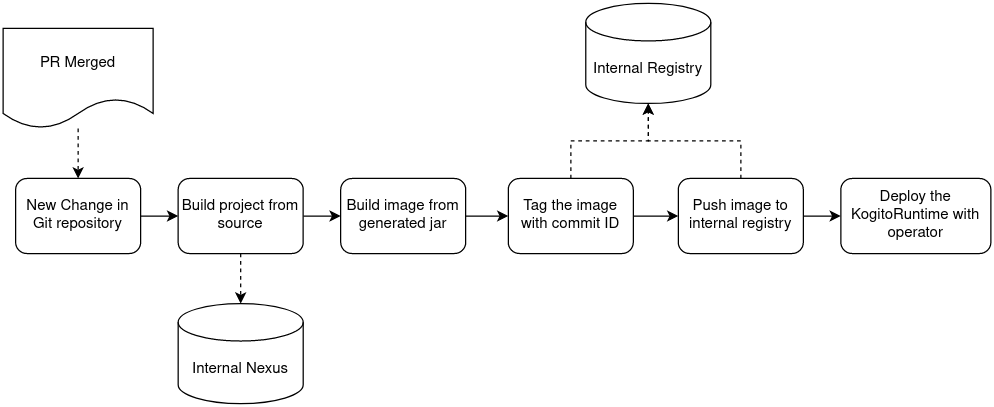

The diagram above was exported from draw.io. Its source (the exported page's mxGraphModel, read from the mxfile embedded in the PNG):
<mxGraphModel dx="1422" dy="743" grid="1" gridSize="10" guides="1" tooltips="1" connect="1" arrows="1" fold="1" page="1" pageScale="1" pageWidth="827" pageHeight="1169" math="0" shadow="0">
  <root>
    <mxCell id="WIyWlLk6GJQsqaUBKTNV-0" />
    <mxCell id="WIyWlLk6GJQsqaUBKTNV-1" parent="WIyWlLk6GJQsqaUBKTNV-0" />
    <mxCell id="E0G5NGndsCd9XwLQrSCP-7" style="edgeStyle=orthogonalEdgeStyle;rounded=0;orthogonalLoop=1;jettySize=auto;html=1;" edge="1" parent="WIyWlLk6GJQsqaUBKTNV-1" source="E0G5NGndsCd9XwLQrSCP-0" target="E0G5NGndsCd9XwLQrSCP-1">
      <mxGeometry relative="1" as="geometry" />
    </mxCell>
    <mxCell id="E0G5NGndsCd9XwLQrSCP-0" value="New Change in Git repository" style="rounded=1;whiteSpace=wrap;html=1;" vertex="1" parent="WIyWlLk6GJQsqaUBKTNV-1">
      <mxGeometry x="24" y="230" width="100" height="60" as="geometry" />
    </mxCell>
    <mxCell id="E0G5NGndsCd9XwLQrSCP-8" value="" style="edgeStyle=orthogonalEdgeStyle;rounded=0;orthogonalLoop=1;jettySize=auto;html=1;" edge="1" parent="WIyWlLk6GJQsqaUBKTNV-1" source="E0G5NGndsCd9XwLQrSCP-1" target="E0G5NGndsCd9XwLQrSCP-2">
      <mxGeometry relative="1" as="geometry" />
    </mxCell>
    <mxCell id="E0G5NGndsCd9XwLQrSCP-12" style="edgeStyle=orthogonalEdgeStyle;rounded=0;orthogonalLoop=1;jettySize=auto;html=1;dashed=1;" edge="1" parent="WIyWlLk6GJQsqaUBKTNV-1" source="E0G5NGndsCd9XwLQrSCP-1" target="E0G5NGndsCd9XwLQrSCP-11">
      <mxGeometry relative="1" as="geometry" />
    </mxCell>
    <mxCell id="E0G5NGndsCd9XwLQrSCP-1" value="Build project from source" style="rounded=1;whiteSpace=wrap;html=1;" vertex="1" parent="WIyWlLk6GJQsqaUBKTNV-1">
      <mxGeometry x="154" y="230" width="100" height="60" as="geometry" />
    </mxCell>
    <mxCell id="E0G5NGndsCd9XwLQrSCP-6" value="" style="edgeStyle=orthogonalEdgeStyle;rounded=0;orthogonalLoop=1;jettySize=auto;html=1;" edge="1" parent="WIyWlLk6GJQsqaUBKTNV-1" source="E0G5NGndsCd9XwLQrSCP-2" target="E0G5NGndsCd9XwLQrSCP-3">
      <mxGeometry relative="1" as="geometry" />
    </mxCell>
    <mxCell id="E0G5NGndsCd9XwLQrSCP-2" value="Build image from generated jar" style="rounded=1;whiteSpace=wrap;html=1;" vertex="1" parent="WIyWlLk6GJQsqaUBKTNV-1">
      <mxGeometry x="284" y="230" width="100" height="60" as="geometry" />
    </mxCell>
    <mxCell id="E0G5NGndsCd9XwLQrSCP-9" value="" style="edgeStyle=orthogonalEdgeStyle;rounded=0;orthogonalLoop=1;jettySize=auto;html=1;" edge="1" parent="WIyWlLk6GJQsqaUBKTNV-1" source="E0G5NGndsCd9XwLQrSCP-3" target="E0G5NGndsCd9XwLQrSCP-5">
      <mxGeometry relative="1" as="geometry" />
    </mxCell>
    <mxCell id="E0G5NGndsCd9XwLQrSCP-17" style="edgeStyle=orthogonalEdgeStyle;rounded=0;orthogonalLoop=1;jettySize=auto;html=1;entryX=0.5;entryY=1;entryDx=0;entryDy=0;entryPerimeter=0;dashed=1;" edge="1" parent="WIyWlLk6GJQsqaUBKTNV-1" source="E0G5NGndsCd9XwLQrSCP-3" target="E0G5NGndsCd9XwLQrSCP-16">
      <mxGeometry relative="1" as="geometry" />
    </mxCell>
    <mxCell id="E0G5NGndsCd9XwLQrSCP-3" value="Tag the image with commit ID" style="rounded=1;whiteSpace=wrap;html=1;" vertex="1" parent="WIyWlLk6GJQsqaUBKTNV-1">
      <mxGeometry x="418" y="230" width="100" height="60" as="geometry" />
    </mxCell>
    <mxCell id="E0G5NGndsCd9XwLQrSCP-4" value="Deploy the KogitoRuntime with operator" style="rounded=1;whiteSpace=wrap;html=1;" vertex="1" parent="WIyWlLk6GJQsqaUBKTNV-1">
      <mxGeometry x="684" y="230" width="120" height="60" as="geometry" />
    </mxCell>
    <mxCell id="E0G5NGndsCd9XwLQrSCP-10" value="" style="edgeStyle=orthogonalEdgeStyle;rounded=0;orthogonalLoop=1;jettySize=auto;html=1;" edge="1" parent="WIyWlLk6GJQsqaUBKTNV-1" source="E0G5NGndsCd9XwLQrSCP-5" target="E0G5NGndsCd9XwLQrSCP-4">
      <mxGeometry relative="1" as="geometry" />
    </mxCell>
    <mxCell id="E0G5NGndsCd9XwLQrSCP-18" style="edgeStyle=orthogonalEdgeStyle;rounded=0;orthogonalLoop=1;jettySize=auto;html=1;dashed=1;" edge="1" parent="WIyWlLk6GJQsqaUBKTNV-1" source="E0G5NGndsCd9XwLQrSCP-5" target="E0G5NGndsCd9XwLQrSCP-16">
      <mxGeometry relative="1" as="geometry" />
    </mxCell>
    <mxCell id="E0G5NGndsCd9XwLQrSCP-5" value="Push image to internal registry" style="rounded=1;whiteSpace=wrap;html=1;" vertex="1" parent="WIyWlLk6GJQsqaUBKTNV-1">
      <mxGeometry x="554" y="230" width="100" height="60" as="geometry" />
    </mxCell>
    <mxCell id="E0G5NGndsCd9XwLQrSCP-11" value="Internal Nexus" style="shape=cylinder3;whiteSpace=wrap;html=1;boundedLbl=1;backgroundOutline=1;size=15;" vertex="1" parent="WIyWlLk6GJQsqaUBKTNV-1">
      <mxGeometry x="154" y="330" width="100" height="80" as="geometry" />
    </mxCell>
    <mxCell id="E0G5NGndsCd9XwLQrSCP-14" style="edgeStyle=orthogonalEdgeStyle;rounded=0;orthogonalLoop=1;jettySize=auto;html=1;dashed=1;" edge="1" parent="WIyWlLk6GJQsqaUBKTNV-1" source="E0G5NGndsCd9XwLQrSCP-13" target="E0G5NGndsCd9XwLQrSCP-0">
      <mxGeometry relative="1" as="geometry" />
    </mxCell>
    <mxCell id="E0G5NGndsCd9XwLQrSCP-13" value="PR Merged" style="shape=document;whiteSpace=wrap;html=1;boundedLbl=1;" vertex="1" parent="WIyWlLk6GJQsqaUBKTNV-1">
      <mxGeometry x="14" y="110" width="120" height="80" as="geometry" />
    </mxCell>
    <mxCell id="E0G5NGndsCd9XwLQrSCP-16" value="Internal Registry" style="shape=cylinder3;whiteSpace=wrap;html=1;boundedLbl=1;backgroundOutline=1;size=15;" vertex="1" parent="WIyWlLk6GJQsqaUBKTNV-1">
      <mxGeometry x="480" y="90" width="100" height="80" as="geometry" />
    </mxCell>
  </root>
</mxGraphModel>